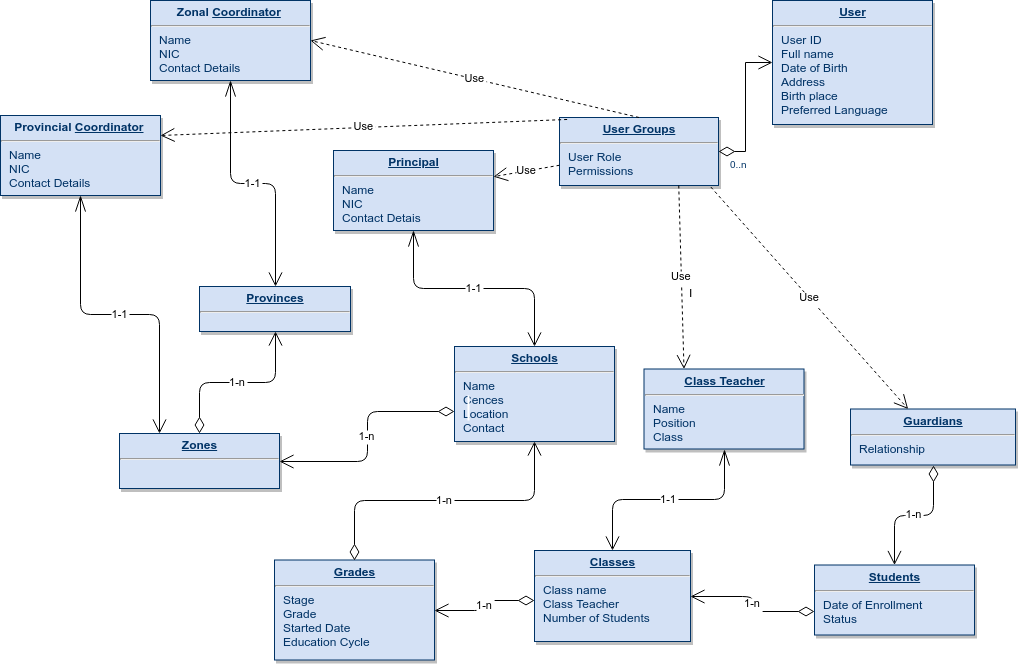

The diagram above was exported from draw.io. Its source (the exported page's mxGraphModel, read from the mxfile embedded in the PNG):
<mxGraphModel dx="1355" dy="725" grid="1" gridSize="10" guides="1" tooltips="1" connect="1" arrows="1" fold="1" page="1" pageScale="1" pageWidth="826" pageHeight="1169" background="#ffffff" math="0" shadow="0">
  <root>
    <mxCell id="0" />
    <mxCell id="1" parent="0" />
    <mxCell id="19" value="&lt;p style=&quot;margin: 0px ; margin-top: 4px ; text-align: center ; text-decoration: underline&quot;&gt;&lt;strong&gt;Principal&lt;/strong&gt;&lt;/p&gt;&lt;hr&gt;&lt;p style=&quot;margin: 0px ; margin-left: 8px&quot;&gt;Name&lt;br&gt;NIC&lt;/p&gt;&lt;p style=&quot;margin: 0px ; margin-left: 8px&quot;&gt;Contact Detais&lt;/p&gt;" style="verticalAlign=top;align=left;overflow=fill;fontSize=12;fontFamily=Helvetica;html=1;strokeColor=#003366;shadow=1;fillColor=#D4E1F5;fontColor=#003366" parent="1" vertex="1">
      <mxGeometry x="363" y="170" width="160" height="80" as="geometry" />
    </mxCell>
    <mxCell id="20" value="&lt;p style=&quot;margin: 0px ; margin-top: 4px ; text-align: center ; text-decoration: underline&quot;&gt;&lt;strong&gt;Schools&lt;/strong&gt;&lt;/p&gt;&lt;hr&gt;&lt;p style=&quot;margin: 0px ; margin-left: 8px&quot;&gt;Name&lt;/p&gt;&lt;p style=&quot;margin: 0px ; margin-left: 8px&quot;&gt;Cences&amp;nbsp;&amp;nbsp;&lt;/p&gt;&lt;p style=&quot;margin: 0px ; margin-left: 8px&quot;&gt;Location&lt;/p&gt;&lt;p style=&quot;margin: 0px ; margin-left: 8px&quot;&gt;Contact&lt;/p&gt;" style="verticalAlign=top;align=left;overflow=fill;fontSize=12;fontFamily=Helvetica;html=1;strokeColor=#003366;shadow=1;fillColor=#D4E1F5;fontColor=#003366" parent="1" vertex="1">
      <mxGeometry x="484" y="366" width="160" height="95" as="geometry" />
    </mxCell>
    <mxCell id="21" value="&lt;p style=&quot;margin: 0px ; margin-top: 4px ; text-align: center ; text-decoration: underline&quot;&gt;&lt;strong&gt;Zones&lt;/strong&gt;&lt;/p&gt;&lt;hr&gt;&lt;p style=&quot;margin: 0px ; margin-left: 8px&quot;&gt;&lt;br&gt;&lt;/p&gt;" style="verticalAlign=top;align=left;overflow=fill;fontSize=12;fontFamily=Helvetica;html=1;strokeColor=#003366;shadow=1;fillColor=#D4E1F5;fontColor=#003366" parent="1" vertex="1">
      <mxGeometry x="149" y="453" width="160" height="55" as="geometry" />
    </mxCell>
    <mxCell id="22" value="&lt;p style=&quot;margin: 0px ; margin-top: 4px ; text-align: center ; text-decoration: underline&quot;&gt;&lt;strong&gt;User&lt;/strong&gt;&lt;/p&gt;&lt;hr&gt;&lt;p style=&quot;margin: 0px ; margin-left: 8px&quot;&gt;User ID&lt;/p&gt;&lt;p style=&quot;margin: 0px ; margin-left: 8px&quot;&gt;Full name&lt;/p&gt;&lt;p style=&quot;margin: 0px ; margin-left: 8px&quot;&gt;Date of Birth&lt;/p&gt;&lt;p style=&quot;margin: 0px ; margin-left: 8px&quot;&gt;Address&lt;/p&gt;&lt;p style=&quot;margin: 0px ; margin-left: 8px&quot;&gt;Birth place&lt;/p&gt;&lt;p style=&quot;margin: 0px ; margin-left: 8px&quot;&gt;Preferred Language&lt;/p&gt;&lt;p style=&quot;margin: 0px ; margin-left: 8px&quot;&gt;&lt;br&gt;&lt;/p&gt;" style="verticalAlign=top;align=left;overflow=fill;fontSize=12;fontFamily=Helvetica;html=1;strokeColor=#003366;shadow=1;fillColor=#D4E1F5;fontColor=#003366" parent="1" vertex="1">
      <mxGeometry x="802" y="20" width="160" height="124" as="geometry" />
    </mxCell>
    <mxCell id="23" value="&lt;p style=&quot;margin: 0px ; margin-top: 4px ; text-align: center ; text-decoration: underline&quot;&gt;&lt;strong&gt;User Groups&lt;/strong&gt;&lt;/p&gt;&lt;hr&gt;&lt;p style=&quot;margin: 0px ; margin-left: 8px&quot;&gt;User Role&lt;/p&gt;&lt;p style=&quot;margin: 0px ; margin-left: 8px&quot;&gt;Permissions&lt;/p&gt;" style="verticalAlign=top;align=left;overflow=fill;fontSize=12;fontFamily=Helvetica;html=1;strokeColor=#003366;shadow=1;fillColor=#D4E1F5;fontColor=#003366" parent="1" vertex="1">
      <mxGeometry x="589" y="137" width="159" height="68" as="geometry" />
    </mxCell>
    <mxCell id="24" value="&lt;p style=&quot;margin: 0px ; margin-top: 4px ; text-align: center ; text-decoration: underline&quot;&gt;&lt;strong&gt;Grades&lt;/strong&gt;&lt;/p&gt;&lt;hr&gt;&lt;p style=&quot;margin: 0px ; margin-left: 8px&quot;&gt;Stage&lt;/p&gt;&lt;p style=&quot;margin: 0px ; margin-left: 8px&quot;&gt;Grade&lt;/p&gt;&lt;p style=&quot;margin: 0px ; margin-left: 8px&quot;&gt;Started Date&lt;/p&gt;&lt;p style=&quot;margin: 0px ; margin-left: 8px&quot;&gt;Education Cycle&lt;/p&gt;" style="verticalAlign=top;align=left;overflow=fill;fontSize=12;fontFamily=Helvetica;html=1;strokeColor=#003366;shadow=1;fillColor=#D4E1F5;fontColor=#003366" parent="1" vertex="1">
      <mxGeometry x="304" y="579.5" width="160" height="100" as="geometry" />
    </mxCell>
    <mxCell id="25" value="&lt;p style=&quot;margin: 0px ; margin-top: 4px ; text-align: center ; text-decoration: underline&quot;&gt;&lt;strong&gt;Provinces&lt;/strong&gt;&lt;/p&gt;&lt;hr&gt;&lt;p style=&quot;margin: 0px ; margin-left: 8px&quot;&gt;&lt;br&gt;&lt;/p&gt;" style="verticalAlign=top;align=left;overflow=fill;fontSize=12;fontFamily=Helvetica;html=1;strokeColor=#003366;shadow=1;fillColor=#D4E1F5;fontColor=#003366" parent="1" vertex="1">
      <mxGeometry x="229" y="306" width="151" height="45" as="geometry" />
    </mxCell>
    <mxCell id="29" value="&lt;p style=&quot;margin: 0px ; margin-top: 4px ; text-align: center ; text-decoration: underline&quot;&gt;&lt;strong&gt;Classes&lt;/strong&gt;&lt;/p&gt;&lt;hr&gt;&lt;p style=&quot;margin: 0px ; margin-left: 8px&quot;&gt;Class name&lt;/p&gt;&lt;p style=&quot;margin: 0px ; margin-left: 8px&quot;&gt;Class Teacher&lt;/p&gt;&lt;p style=&quot;margin: 0px ; margin-left: 8px&quot;&gt;Number of Students&lt;/p&gt;" style="verticalAlign=top;align=left;overflow=fill;fontSize=12;fontFamily=Helvetica;html=1;strokeColor=#003366;shadow=1;fillColor=#D4E1F5;fontColor=#003366" parent="1" vertex="1">
      <mxGeometry x="564" y="570" width="156" height="91" as="geometry" />
    </mxCell>
    <mxCell id="36" value="1-1" style="endArrow=open;endSize=12;startArrow=openThin;startSize=14;startFill=0;edgeStyle=orthogonalEdgeStyle;" parent="1" source="19" target="20" edge="1">
      <mxGeometry x="205" y="248.5" as="geometry">
        <mxPoint x="205" y="248.5" as="sourcePoint" />
        <mxPoint x="365" y="248.5" as="targetPoint" />
      </mxGeometry>
    </mxCell>
    <mxCell id="37" value="" style="resizable=0;align=left;verticalAlign=top;labelBackgroundColor=#ffffff;fontSize=10;strokeColor=#003366;shadow=1;fillColor=#D4E1F5;fontColor=#003366" parent="36" connectable="0" vertex="1">
      <mxGeometry x="-1" relative="1" as="geometry">
        <mxPoint x="10" as="offset" />
      </mxGeometry>
    </mxCell>
    <mxCell id="45" value="" style="endArrow=open;endSize=12;startArrow=diamondThin;startSize=14;startFill=0;edgeStyle=orthogonalEdgeStyle;rounded=0" parent="1" source="23" target="22" edge="1">
      <mxGeometry x="724.3599999999999" y="268.5" as="geometry">
        <mxPoint x="724.3599999999999" y="268.5" as="sourcePoint" />
        <mxPoint x="884.3599999999999" y="268.5" as="targetPoint" />
      </mxGeometry>
    </mxCell>
    <mxCell id="46" value="0..n" style="resizable=0;align=left;verticalAlign=top;labelBackgroundColor=#ffffff;fontSize=10;strokeColor=#003366;shadow=1;fillColor=#D4E1F5;fontColor=#003366" parent="45" connectable="0" vertex="1">
      <mxGeometry x="-1" relative="1" as="geometry">
        <mxPoint x="8.919999999999618" as="offset" />
      </mxGeometry>
    </mxCell>
    <mxCell id="87" value="1-n" style="endArrow=open;endSize=12;startArrow=diamondThin;startSize=14;startFill=0;edgeStyle=orthogonalEdgeStyle;exitX=0.5;exitY=0;exitDx=0;exitDy=0;" parent="1" source="24" target="20" edge="1">
      <mxGeometry x="724.3599999999999" y="288.5" as="geometry">
        <mxPoint x="715" y="568.5" as="sourcePoint" />
        <mxPoint x="884.3599999999999" y="288.5" as="targetPoint" />
      </mxGeometry>
    </mxCell>
    <mxCell id="90" value="1-n" style="endArrow=open;endSize=12;startArrow=diamondThin;startSize=14;startFill=0;edgeStyle=orthogonalEdgeStyle;exitX=0.5;exitY=0;exitDx=0;exitDy=0;" parent="1" source="21" target="25" edge="1">
      <mxGeometry x="825" y="428.5" as="geometry">
        <mxPoint x="825" y="428.5" as="sourcePoint" />
        <mxPoint x="265" y="308.5" as="targetPoint" />
      </mxGeometry>
    </mxCell>
    <mxCell id="99" value="1-n" style="endArrow=open;endSize=12;startArrow=diamondThin;startSize=14;startFill=0;edgeStyle=orthogonalEdgeStyle;entryX=1;entryY=0.5;entryDx=0;entryDy=0;exitX=0.001;exitY=0.55;exitDx=0;exitDy=0;exitPerimeter=0;" parent="1" source="29" target="24" edge="1">
      <mxGeometry x="574.3599999999999" y="429.5" as="geometry">
        <mxPoint x="715" y="719.5" as="sourcePoint" />
        <mxPoint x="734.3599999999999" y="429.5" as="targetPoint" />
        <Array as="points" />
      </mxGeometry>
    </mxCell>
    <mxCell id="102" value="Use" style="endArrow=open;endSize=12;dashed=1" parent="1" source="23" target="19" edge="1">
      <mxGeometry x="635" y="138.5" as="geometry">
        <mxPoint x="635" y="138.5" as="sourcePoint" />
        <mxPoint x="795" y="138.5" as="targetPoint" />
      </mxGeometry>
    </mxCell>
    <mxCell id="meTIAbmxqQwsUFmNJeVM-116" value="1-n" style="endArrow=open;endSize=12;startArrow=diamondThin;startSize=14;startFill=0;edgeStyle=orthogonalEdgeStyle;entryX=1;entryY=0.5;entryDx=0;entryDy=0;exitX=0;exitY=0.68;exitDx=0;exitDy=0;exitPerimeter=0;" parent="1" source="20" target="21" edge="1">
      <mxGeometry x="835" y="438.5" as="geometry">
        <mxPoint x="335" y="383.5" as="sourcePoint" />
        <mxPoint x="335" y="228" as="targetPoint" />
      </mxGeometry>
    </mxCell>
    <mxCell id="meTIAbmxqQwsUFmNJeVM-117" value="&#10;&#10;" style="resizable=0;align=left;verticalAlign=top;labelBackgroundColor=#ffffff;fontSize=10;strokeColor=#003366;shadow=1;fillColor=#D4E1F5;fontColor=#003366" parent="meTIAbmxqQwsUFmNJeVM-116" connectable="0" vertex="1">
      <mxGeometry x="-1" relative="1" as="geometry">
        <mxPoint x="10" y="-25" as="offset" />
      </mxGeometry>
    </mxCell>
    <mxCell id="meTIAbmxqQwsUFmNJeVM-122" value="&lt;p style=&quot;margin: 0px ; margin-top: 4px ; text-align: center ; text-decoration: underline&quot;&gt;&lt;strong&gt;Students&lt;/strong&gt;&lt;/p&gt;&lt;hr&gt;&lt;p style=&quot;margin: 0px ; margin-left: 8px&quot;&gt;Date of Enrollment&lt;br&gt;Status&lt;/p&gt;" style="verticalAlign=top;align=left;overflow=fill;fontSize=12;fontFamily=Helvetica;html=1;strokeColor=#003366;shadow=1;fillColor=#D4E1F5;fontColor=#003366" parent="1" vertex="1">
      <mxGeometry x="844" y="584.5" width="160" height="70" as="geometry" />
    </mxCell>
    <mxCell id="meTIAbmxqQwsUFmNJeVM-124" value="Use" style="endArrow=open;endSize=12;dashed=1;exitX=0.75;exitY=1;exitDx=0;exitDy=0;entryX=0.25;entryY=0;entryDx=0;entryDy=0;" parent="1" source="23" target="meTIAbmxqQwsUFmNJeVM-126" edge="1">
      <mxGeometry x="645" y="148.5" as="geometry">
        <mxPoint x="806.0800000000004" y="253.28162816632187" as="sourcePoint" />
        <mxPoint x="715" y="256.8583718336786" as="targetPoint" />
      </mxGeometry>
    </mxCell>
    <mxCell id="meTIAbmxqQwsUFmNJeVM-128" value="I" style="text;html=1;resizable=0;points=[];align=center;verticalAlign=middle;labelBackgroundColor=#ffffff;" parent="meTIAbmxqQwsUFmNJeVM-124" vertex="1" connectable="0">
      <mxGeometry relative="1" as="geometry">
        <mxPoint x="9" y="15" as="offset" />
      </mxGeometry>
    </mxCell>
    <mxCell id="meTIAbmxqQwsUFmNJeVM-125" value="1-n" style="endArrow=open;endSize=12;startArrow=diamondThin;startSize=14;startFill=0;edgeStyle=orthogonalEdgeStyle;exitX=0;exitY=0.668;exitDx=0;exitDy=0;exitPerimeter=0;entryX=1;entryY=0.5;entryDx=0;entryDy=0;" parent="1" source="meTIAbmxqQwsUFmNJeVM-122" target="29" edge="1">
      <mxGeometry x="584.3599999999999" y="439.5" as="geometry">
        <mxPoint x="806.3103448275863" y="689.7758620689656" as="sourcePoint" />
        <mxPoint x="955" y="643.5" as="targetPoint" />
        <Array as="points" />
      </mxGeometry>
    </mxCell>
    <mxCell id="meTIAbmxqQwsUFmNJeVM-126" value="&lt;p style=&quot;margin: 0px ; margin-top: 4px ; text-align: center ; text-decoration: underline&quot;&gt;&lt;strong&gt;Class Teacher&lt;/strong&gt;&lt;/p&gt;&lt;hr&gt;&lt;p style=&quot;margin: 0px ; margin-left: 8px&quot;&gt;Name&lt;br&gt;Position&lt;/p&gt;&lt;p style=&quot;margin: 0px ; margin-left: 8px&quot;&gt;Class&lt;/p&gt;" style="verticalAlign=top;align=left;overflow=fill;fontSize=12;fontFamily=Helvetica;html=1;strokeColor=#003366;shadow=1;fillColor=#D4E1F5;fontColor=#003366" parent="1" vertex="1">
      <mxGeometry x="673.5" y="388.5" width="160" height="80" as="geometry" />
    </mxCell>
    <mxCell id="meTIAbmxqQwsUFmNJeVM-130" value="1-1" style="endArrow=open;endSize=12;startArrow=openThin;startSize=14;startFill=0;edgeStyle=orthogonalEdgeStyle;exitX=0.5;exitY=1;exitDx=0;exitDy=0;entryX=0.5;entryY=0;entryDx=0;entryDy=0;" parent="1" source="meTIAbmxqQwsUFmNJeVM-126" target="29" edge="1">
      <mxGeometry x="215" y="258.5" as="geometry">
        <mxPoint x="635" y="300.0000000000001" as="sourcePoint" />
        <mxPoint x="635" y="383.5" as="targetPoint" />
      </mxGeometry>
    </mxCell>
    <mxCell id="meTIAbmxqQwsUFmNJeVM-131" value="" style="resizable=0;align=left;verticalAlign=top;labelBackgroundColor=#ffffff;fontSize=10;strokeColor=#003366;shadow=1;fillColor=#D4E1F5;fontColor=#003366" parent="meTIAbmxqQwsUFmNJeVM-130" connectable="0" vertex="1">
      <mxGeometry x="-1" relative="1" as="geometry">
        <mxPoint x="10" as="offset" />
      </mxGeometry>
    </mxCell>
    <mxCell id="meTIAbmxqQwsUFmNJeVM-132" value="&lt;p style=&quot;margin: 4px 0px 0px ; text-align: center&quot;&gt;&lt;b&gt;&lt;u&gt;Guardians&lt;/u&gt;&lt;/b&gt;&lt;br&gt;&lt;/p&gt;&lt;hr&gt;&lt;p style=&quot;margin: 0px ; margin-left: 8px&quot;&gt;Relationship&lt;/p&gt;&lt;p style=&quot;margin: 0px ; margin-left: 8px&quot;&gt;&lt;br&gt;&lt;/p&gt;" style="verticalAlign=top;align=left;overflow=fill;fontSize=12;fontFamily=Helvetica;html=1;strokeColor=#003366;shadow=1;fillColor=#D4E1F5;fontColor=#003366" parent="1" vertex="1">
      <mxGeometry x="880" y="428.5" width="165" height="56" as="geometry" />
    </mxCell>
    <mxCell id="meTIAbmxqQwsUFmNJeVM-133" value="Use" style="endArrow=open;endSize=12;dashed=1;exitX=0.952;exitY=1.023;exitDx=0;exitDy=0;exitPerimeter=0;" parent="1" source="23" target="meTIAbmxqQwsUFmNJeVM-132" edge="1">
      <mxGeometry x="655" y="158.5" as="geometry">
        <mxPoint x="723.5714285714287" y="247.78571428571433" as="sourcePoint" />
        <mxPoint x="853.5714285714287" y="629.2142857142858" as="targetPoint" />
      </mxGeometry>
    </mxCell>
    <mxCell id="meTIAbmxqQwsUFmNJeVM-135" value="1-n" style="endArrow=open;endSize=12;startArrow=diamondThin;startSize=14;startFill=0;edgeStyle=orthogonalEdgeStyle;exitX=0.5;exitY=1;exitDx=0;exitDy=0;" parent="1" source="meTIAbmxqQwsUFmNJeVM-132" target="meTIAbmxqQwsUFmNJeVM-122" edge="1">
      <mxGeometry x="594.3599999999999" y="449.5" as="geometry">
        <mxPoint x="853.5714285714287" y="640.6428571428571" as="sourcePoint" />
        <mxPoint x="733.5714285714287" y="634.9285714285716" as="targetPoint" />
        <Array as="points" />
      </mxGeometry>
    </mxCell>
    <mxCell id="meTIAbmxqQwsUFmNJeVM-137" value="&lt;p style=&quot;margin: 4px 0px 0px ; text-align: center&quot;&gt;&lt;b&gt;Zonal &lt;/b&gt;&lt;b&gt;&lt;u&gt;Coordinator&lt;/u&gt;&lt;/b&gt;&lt;b&gt;&amp;nbsp;&lt;/b&gt;&lt;/p&gt;&lt;hr&gt;&lt;p style=&quot;margin: 0px ; margin-left: 8px&quot;&gt;Name&lt;br&gt;NIC&lt;/p&gt;&lt;p style=&quot;margin: 0px ; margin-left: 8px&quot;&gt;Contact Details&lt;/p&gt;" style="verticalAlign=top;align=left;overflow=fill;fontSize=12;fontFamily=Helvetica;html=1;strokeColor=#003366;shadow=1;fillColor=#D4E1F5;fontColor=#003366" parent="1" vertex="1">
      <mxGeometry x="180" y="20" width="160" height="80" as="geometry" />
    </mxCell>
    <mxCell id="meTIAbmxqQwsUFmNJeVM-138" value="1-1" style="endArrow=open;endSize=12;startArrow=openThin;startSize=14;startFill=0;edgeStyle=orthogonalEdgeStyle;exitX=0.5;exitY=1;exitDx=0;exitDy=0;" parent="1" source="meTIAbmxqQwsUFmNJeVM-137" target="25" edge="1">
      <mxGeometry x="215" y="258.5" as="geometry">
        <mxPoint x="452.42857142857156" y="260" as="sourcePoint" />
        <mxPoint x="573.8571428571429" y="376" as="targetPoint" />
      </mxGeometry>
    </mxCell>
    <mxCell id="meTIAbmxqQwsUFmNJeVM-139" value="" style="resizable=0;align=left;verticalAlign=top;labelBackgroundColor=#ffffff;fontSize=10;strokeColor=#003366;shadow=1;fillColor=#D4E1F5;fontColor=#003366" parent="meTIAbmxqQwsUFmNJeVM-138" connectable="0" vertex="1">
      <mxGeometry x="-1" relative="1" as="geometry">
        <mxPoint x="10" as="offset" />
      </mxGeometry>
    </mxCell>
    <mxCell id="meTIAbmxqQwsUFmNJeVM-140" value="&lt;p style=&quot;margin: 4px 0px 0px ; text-align: center&quot;&gt;&lt;b&gt;Provincial&amp;nbsp;&lt;/b&gt;&lt;b&gt;&lt;u&gt;Coordinator&lt;/u&gt;&lt;/b&gt;&lt;b&gt;&amp;nbsp;&lt;/b&gt;&lt;/p&gt;&lt;hr&gt;&lt;p style=&quot;margin: 0px ; margin-left: 8px&quot;&gt;Name&lt;br&gt;NIC&lt;/p&gt;&lt;p style=&quot;margin: 0px ; margin-left: 8px&quot;&gt;Contact Details&lt;/p&gt;" style="verticalAlign=top;align=left;overflow=fill;fontSize=12;fontFamily=Helvetica;html=1;strokeColor=#003366;shadow=1;fillColor=#D4E1F5;fontColor=#003366" parent="1" vertex="1">
      <mxGeometry x="30" y="135" width="160" height="80" as="geometry" />
    </mxCell>
    <mxCell id="meTIAbmxqQwsUFmNJeVM-141" value="1-1" style="endArrow=open;endSize=12;startArrow=openThin;startSize=14;startFill=0;edgeStyle=orthogonalEdgeStyle;exitX=0.5;exitY=1;exitDx=0;exitDy=0;entryX=0.25;entryY=0;entryDx=0;entryDy=0;" parent="1" source="meTIAbmxqQwsUFmNJeVM-140" target="21" edge="1">
      <mxGeometry x="225" y="268.5" as="geometry">
        <mxPoint x="269.57142857142867" y="120.42857142857144" as="sourcePoint" />
        <mxPoint x="225" y="466" as="targetPoint" />
      </mxGeometry>
    </mxCell>
    <mxCell id="meTIAbmxqQwsUFmNJeVM-142" value="" style="resizable=0;align=left;verticalAlign=top;labelBackgroundColor=#ffffff;fontSize=10;strokeColor=#003366;shadow=1;fillColor=#D4E1F5;fontColor=#003366" parent="meTIAbmxqQwsUFmNJeVM-141" connectable="0" vertex="1">
      <mxGeometry x="-1" relative="1" as="geometry">
        <mxPoint x="10" as="offset" />
      </mxGeometry>
    </mxCell>
    <mxCell id="meTIAbmxqQwsUFmNJeVM-143" value="Use" style="endArrow=open;endSize=12;dashed=1;exitX=0.5;exitY=0;exitDx=0;exitDy=0;entryX=1;entryY=0.5;entryDx=0;entryDy=0;" parent="1" source="23" target="meTIAbmxqQwsUFmNJeVM-137" edge="1">
      <mxGeometry x="665" y="168.5" as="geometry">
        <mxPoint x="755.2857142857144" y="249.0000000000001" as="sourcePoint" />
        <mxPoint x="944.5367816091957" y="438.5" as="targetPoint" />
      </mxGeometry>
    </mxCell>
    <mxCell id="meTIAbmxqQwsUFmNJeVM-144" value="Use" style="endArrow=open;endSize=12;dashed=1;exitX=0.048;exitY=0.029;exitDx=0;exitDy=0;exitPerimeter=0;entryX=1;entryY=0.25;entryDx=0;entryDy=0;" parent="1" source="23" target="meTIAbmxqQwsUFmNJeVM-140" edge="1">
      <mxGeometry x="665" y="168.5" as="geometry">
        <mxPoint x="755.2857142857144" y="249.0000000000001" as="sourcePoint" />
        <mxPoint x="944.5367816091957" y="438.5" as="targetPoint" />
      </mxGeometry>
    </mxCell>
  </root>
</mxGraphModel>